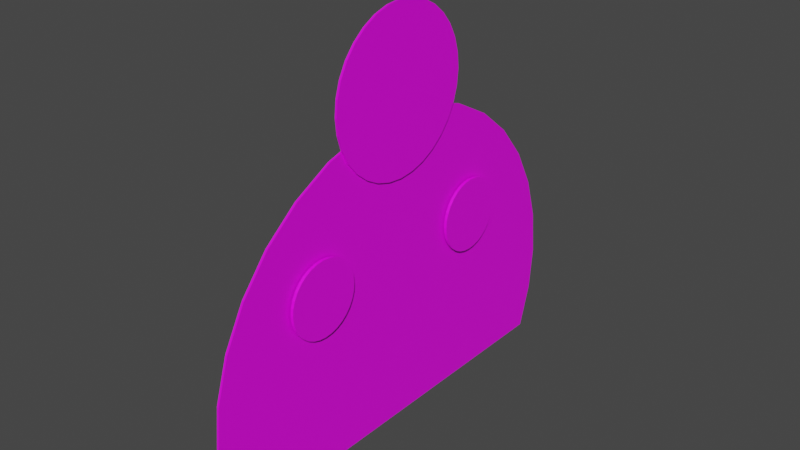 # Source: BaseModelTestTextured02.blend  (saved by Blender 3.2.14; exported with 4.5.12 LTS)
import bpy
from mathutils import Matrix  # noqa: F401  (used for matrix-valued properties, if any)

bpy.ops.wm.read_factory_settings(use_empty=True)
scene = bpy.context.scene
scene.name = 'Scene'

# ---- collections
col_collection = bpy.data.collections.new('Collection'); scene.collection.children.link(col_collection)

# ---- images (referenced by path relative to the original .blend; pixels are not part of the script)
import os
ASSET_DIR = os.environ.get("B2B_ASSET_DIR", "")  # directory of the original .blend (textures are referenced by path, not embedded)
HERE = os.path.dirname(os.path.abspath(__file__))  # packed textures are extracted next to this script under _unpacked/

def load_image(name, relpath, width, height, colorspace="sRGB"):
    """Load a texture the original file referenced (path relative to the .blend, or extracted next to this script)."""
    p = next((c for c in (os.path.join(HERE, relpath), os.path.join(ASSET_DIR, relpath)) if relpath and os.path.exists(c)), "")
    if p:
        img = bpy.data.images.load(p, check_existing=True)
        img.name = name
    else:  # same state as the original file: an image datablock whose file is absent (Cycles renders it pink)
        img = bpy.data.images.new(name, width, height)
        img.source = "FILE"
        img.filepath = "//" + (relpath or name)
    img.colorspace_settings.name = colorspace
    return img
img_basemodeltesttextured02_uvlayoutmodified_png = load_image('BaseModelTestTextured02_UVLayoutModified.png', 'BaseModelTestTextured02_UVLayoutModified.png', 1024, 1024, 'sRGB')

# ---- materials (node trees are filled in below, after node groups)
mat_material_002 = bpy.data.materials.new('Material.002')
mat_material_002.use_transparent_shadow = False
mat_material_003 = bpy.data.materials.new('Material.003')
mat_material_003.use_transparent_shadow = False
mat_material = bpy.data.materials.new('Material')
mat_material.use_transparent_shadow = False

# ---- material node trees
mat_material_002.use_nodes = True; mat_material_002.node_tree.nodes.clear()
_N = mat_material_002.node_tree.nodes; _L = mat_material_002.node_tree.links
n0 = _N.new('ShaderNodeBsdfPrincipled'); n0.name = 'Principled BSDF'; n0.location = (10, 300)
n0.distribution = 'GGX'
n0.subsurface_method = 'RANDOM_WALK_SKIN'
n0.inputs[3].default_value = 1.45
n0.inputs[27].default_value = (0.0, 0.0, 0.0, 1.0)
n0.inputs[28].default_value = 1.0
n1 = _N.new('ShaderNodeOutputMaterial'); n1.name = 'Material Output'; n1.location = (300, 300)
n2 = _N.new('ShaderNodeTexImage'); n2.name = 'Image Texture'; n2.location = (-313, 240)
n2.image = img_basemodeltesttextured02_uvlayoutmodified_png
_L.new(n0.outputs[0], n1.inputs[0])
_L.new(n2.outputs[0], n0.inputs[0])
n1.is_active_output = True
mat_material_003.use_nodes = True; mat_material_003.node_tree.nodes.clear()
_N = mat_material_003.node_tree.nodes; _L = mat_material_003.node_tree.links
n0 = _N.new('ShaderNodeBsdfPrincipled'); n0.name = 'Principled BSDF'; n0.location = (10, 300)
n0.distribution = 'GGX'
n0.subsurface_method = 'RANDOM_WALK_SKIN'
n0.inputs[3].default_value = 1.45
n0.inputs[27].default_value = (0.0, 0.0, 0.0, 1.0)
n0.inputs[28].default_value = 1.0
n1 = _N.new('ShaderNodeOutputMaterial'); n1.name = 'Material Output'; n1.location = (300, 300)
n2 = _N.new('ShaderNodeTexImage'); n2.name = 'Image Texture'; n2.location = (-280, 280)
n2.image = img_basemodeltesttextured02_uvlayoutmodified_png
_L.new(n0.outputs[0], n1.inputs[0])
_L.new(n2.outputs[0], n0.inputs[0])
n1.is_active_output = True
mat_material.use_nodes = True; mat_material.node_tree.nodes.clear()
_N = mat_material.node_tree.nodes; _L = mat_material.node_tree.links
n0 = _N.new('ShaderNodeBsdfPrincipled'); n0.name = 'Principled BSDF'; n0.location = (10, 300)
n0.distribution = 'GGX'
n0.subsurface_method = 'RANDOM_WALK_SKIN'
n0.inputs[3].default_value = 1.45
n0.inputs[27].default_value = (0.0, 0.0, 0.0, 1.0)
n0.inputs[28].default_value = 1.0
n1 = _N.new('ShaderNodeOutputMaterial'); n1.name = 'Material Output'; n1.location = (300, 300)
n2 = _N.new('ShaderNodeTexImage'); n2.name = 'Image Texture'; n2.location = (-280, 280)
n2.image = img_basemodeltesttextured02_uvlayoutmodified_png
_L.new(n0.outputs[0], n1.inputs[0])
_L.new(n2.outputs[0], n0.inputs[0])
n1.is_active_output = True

# ---- world
world_world = bpy.data.worlds.new('World'); scene.world = world_world
world_world.use_nodes = True; world_world.node_tree.nodes.clear()
_N = world_world.node_tree.nodes; _L = world_world.node_tree.links
n0 = _N.new('ShaderNodeOutputWorld'); n0.name = 'World Output'; n0.location = (300, 300)
n1 = _N.new('ShaderNodeBackground'); n1.name = 'Background'; n1.location = (10, 300)
n1.inputs[0].default_value = (0.05088, 0.05088, 0.05088, 1.0)
_L.new(n1.outputs[0], n0.inputs[0])
n0.is_active_output = True
world_world.color = (0.05088, 0.05088, 0.05088)
world_world.use_sun_shadow = False
world_world.sun_shadow_jitter_overblur = 0.0

# ---- meshes
me_plane = bpy.data.meshes.new('Plane')
me_plane.from_pydata([(-9.105e-10, -0.9239, -0.00203), (-1.723e-10, -0.9808, 0.1856), (9.313e-10, -1.0, 0.3807), (1.507e-08, -0.9808, 0.5757), (3.071e-08, -0.9239, 0.7633), (1.766e-08, -0.8315, 0.9362), (6.22e-09, -0.7071, 1.088), (5.644e-08, -0.5556, 1.212), (4.946e-08, -0.3827, 1.305), (4.516e-08, -0.1951, 1.361), (4.371e-08, -4.371e-08, 1.381), (4.516e-08, 0.1951, 1.361), (4.946e-08, 0.3827, 1.305), (5.644e-08, 0.5556, 1.212), (6.22e-09, 0.7071, 1.088), (1.766e-08, 0.8315, 0.9362), (3.071e-08, 0.9239, 0.7633), (1.507e-08, 0.9808, 0.5757), (9.313e-10, 1.0, 0.3807), (-9.105e-10, 5.96e-08, -0.00203), (-9.105e-10, 0.9239, -0.00203), (-1.723e-10, 0.9808, 0.1856), (0.01, 0.9808, 0.1856), (0.01, 0.9239, -0.00203), (0.01, 5.96e-08, -0.00203), (0.01, -0.9808, 0.1856), (0.01, -1.0, 0.3807), (0.01, -4.371e-08, 1.381), (0.01, -0.7071, 1.088), (0.01, -0.5556, 1.212), (0.01, -0.9808, 0.5757), (0.01, -0.9239, 0.7633), (0.01, -0.8315, 0.9362), (0.01, -0.3827, 1.305), (0.01, -0.1951, 1.361), (0.01, -0.9239, -0.00203), (0.01, 1.0, 0.3807), (0.01, 0.1951, 1.361), (0.01, 0.7071, 1.088), (0.01, 0.8315, 0.9362), (0.01, 0.5556, 1.212), (0.01, 0.3827, 1.305), (0.01, 0.9239, 0.7633), (0.01, 0.9808, 0.5757)], [], [(22, 36, 43, 42, 39, 38, 40, 41, 37, 27, 24, 23), (26, 25, 35, 24, 27, 34, 33, 29, 28, 32, 31, 30), (21, 18, 36, 22), (13, 12, 41, 40), (0, 19, 24, 35), (7, 6, 28, 29), (17, 16, 42, 43), (8, 7, 29, 33), (3, 2, 26, 30), (12, 11, 37, 41), (6, 5, 32, 28), (5, 4, 31, 32), (16, 15, 39, 42), (10, 9, 34, 27), (9, 8, 33, 34), (18, 17, 43, 36), (20, 21, 22, 23), (11, 10, 27, 37), (1, 0, 35, 25), (19, 20, 23, 24), (15, 14, 38, 39), (4, 3, 30, 31), (2, 1, 25, 26), (14, 13, 40, 38)])
_uv = me_plane.uv_layers.new(name='UVMap')
_uv.uv.foreach_set('vector', [0.9212, 0.1044, 0.9294, 0.1883, 0.9212, 0.2722, 0.8967, 0.3529, 0.857, 0.4272, 0.8035, 0.4923, 0.7384, 0.5458, 0.664, 0.5855, 0.5834, 0.61, 0.4995, 0.6183, 0.4995, 0.02379, 0.8967, 0.02379, 0.06955, 0.1883, 0.07781, 0.1044, 0.1023, 0.02379, 0.4995, 0.02379, 0.4995, 0.6183, 0.4156, 0.61, 0.335, 0.5855, 0.2606, 0.5458, 0.1955, 0.4923, 0.142, 0.4272, 0.1023, 0.3529, 0.07781, 0.2722, 0.971, 0.6978, 0.9711, 0.7286, 0.9672, 0.7286, 0.9671, 0.6978, 0.9716, 0.8824, 0.9717, 0.9132, 0.9678, 0.9132, 0.9677, 0.8824, 0.9479, 0.6671, 0.9488, 0.5772, 0.9527, 0.5772, 0.9518, 0.6671, 0.9485, 0.8824, 0.9484, 0.8517, 0.9523, 0.8517, 0.9524, 0.8824, 0.9712, 0.7594, 0.9713, 0.7901, 0.9674, 0.7901, 0.9673, 0.7594, 0.9486, 0.9132, 0.9485, 0.8824, 0.9524, 0.8824, 0.9525, 0.9132, 0.9482, 0.7594, 0.9481, 0.7286, 0.952, 0.7286, 0.9521, 0.7594, 0.9717, 0.9132, 0.9718, 0.9439, 0.9679, 0.9439, 0.9678, 0.9132, 0.9484, 0.8517, 0.9483, 0.8209, 0.9522, 0.8209, 0.9523, 0.8517, 0.9483, 0.8209, 0.9483, 0.7901, 0.9521, 0.7901, 0.9522, 0.8209, 0.9713, 0.7901, 0.9714, 0.8209, 0.9675, 0.8209, 0.9674, 0.7901, 0.9488, 0.9747, 0.9487, 0.9439, 0.9526, 0.9439, 0.9527, 0.9747, 0.9487, 0.9439, 0.9486, 0.9132, 0.9525, 0.9132, 0.9526, 0.9439, 0.9711, 0.7286, 0.9712, 0.7594, 0.9673, 0.7594, 0.9672, 0.7286, 0.9709, 0.6671, 0.971, 0.6978, 0.9671, 0.6978, 0.9671, 0.6671, 0.9718, 0.9439, 0.9719, 0.9747, 0.968, 0.9747, 0.9679, 0.9439, 0.948, 0.6978, 0.9479, 0.6671, 0.9518, 0.6671, 0.9519, 0.6978, 0.9719, 0.5772, 0.9709, 0.6671, 0.9671, 0.6671, 0.968, 0.5772, 0.9714, 0.8209, 0.9715, 0.8516, 0.9676, 0.8516, 0.9675, 0.8209, 0.9483, 0.7901, 0.9482, 0.7594, 0.9521, 0.7594, 0.9521, 0.7901, 0.9481, 0.7286, 0.948, 0.6978, 0.9519, 0.6978, 0.952, 0.7286, 0.9715, 0.8516, 0.9716, 0.8824, 0.9677, 0.8824, 0.9676, 0.8516])
me_plane.materials.append(mat_material_002)
me_plane.update()
me_circle = bpy.data.meshes.new('Circle')
me_circle.from_pydata([(0.01049, 0.3526, 1.465), (0.01049, 0.3458, 1.534), (0.01049, 0.3258, 1.6), (0.01049, 0.2932, 1.661), (0.01049, 0.2493, 1.714), (0.01049, 0.1959, 1.758), (0.01049, 0.1349, 1.791), (0.01049, 0.06879, 1.811), (0.01049, -1.541e-08, 1.818), (0.01049, -0.06879, 1.811), (0.01049, -0.1349, 1.791), (0.01049, -0.1959, 1.758), (0.01049, -0.2493, 1.714), (0.01049, -0.2932, 1.661), (0.01049, -0.3258, 1.6), (0.01049, -0.3458, 1.534), (0.01049, -0.3526, 1.465), (0.01049, -0.3458, 1.396), (0.01049, -0.3258, 1.33), (0.01049, -0.2932, 1.269), (0.01049, -0.2493, 1.216), (0.01049, -0.1959, 1.172), (0.01049, -0.1349, 1.139), (0.01049, -0.06879, 1.119), (0.01049, 4.205e-09, 1.112), (0.01049, 0.06879, 1.119), (0.01049, 0.1349, 1.139), (0.01049, 0.1959, 1.172), (0.01049, 0.2493, 1.216), (0.01049, 0.2932, 1.269), (0.01049, 0.3258, 1.33), (0.01049, 0.3458, 1.396), (0.02049, 0.3458, 1.534), (0.02049, 0.3526, 1.465), (0.02049, 0.3258, 1.6), (0.02049, 0.2932, 1.661), (0.02049, 0.2493, 1.714), (0.02049, 0.1959, 1.758), (0.02049, 0.1349, 1.791), (0.02049, 0.06879, 1.811), (0.02049, -1.541e-08, 1.818), (0.02049, -0.06879, 1.811), (0.02049, -0.1349, 1.791), (0.02049, -0.1959, 1.758), (0.02049, -0.2493, 1.714), (0.02049, -0.2932, 1.661), (0.02049, -0.3258, 1.6), (0.02049, -0.3458, 1.534), (0.02049, -0.3526, 1.465), (0.02049, -0.3458, 1.396), (0.02049, -0.3258, 1.33), (0.02049, -0.2932, 1.269), (0.02049, -0.2493, 1.216), (0.02049, -0.1959, 1.172), (0.02049, -0.1349, 1.139), (0.02049, -0.06879, 1.119), (0.02049, 4.205e-09, 1.112), (0.02049, 0.06879, 1.119), (0.02049, 0.1349, 1.139), (0.02049, 0.1959, 1.172), (0.02049, 0.2493, 1.216), (0.02049, 0.2932, 1.269), (0.02049, 0.3258, 1.33), (0.02049, 0.3458, 1.396)], [], [(32, 34, 35, 36, 37, 38, 39, 40, 41, 42, 43, 44, 45, 46, 47, 48, 49, 50, 51, 52, 53, 54, 55, 56, 57, 58, 59, 60, 61, 62, 63, 33), (26, 27, 59, 58), (13, 14, 46, 45), (0, 1, 32, 33), (27, 28, 60, 59), (14, 15, 47, 46), (1, 2, 34, 32), (28, 29, 61, 60), (15, 16, 48, 47), (2, 3, 35, 34), (29, 30, 62, 61), (16, 17, 49, 48), (3, 4, 36, 35), (30, 31, 63, 62), (17, 18, 50, 49), (4, 5, 37, 36), (31, 0, 33, 63), (18, 19, 51, 50), (5, 6, 38, 37), (19, 20, 52, 51), (6, 7, 39, 38), (20, 21, 53, 52), (7, 8, 40, 39), (21, 22, 54, 53), (8, 9, 41, 40), (22, 23, 55, 54), (9, 10, 42, 41), (23, 24, 56, 55), (10, 11, 43, 42), (24, 25, 57, 56), (11, 12, 44, 43), (25, 26, 58, 57), (12, 13, 45, 44)])
_uv = me_circle.uv_layers.new(name='UVMap')
_uv.uv.foreach_set('vector', [0.66, 0.8569, 0.6471, 0.888, 0.6283, 0.9161, 0.6045, 0.9399, 0.5765, 0.9586, 0.5454, 0.9715, 0.5123, 0.9781, 0.4786, 0.9781, 0.4456, 0.9715, 0.4144, 0.9586, 0.3864, 0.9399, 0.3626, 0.9161, 0.3438, 0.888, 0.3309, 0.8569, 0.3244, 0.8239, 0.3244, 0.7902, 0.3309, 0.7571, 0.3438, 0.726, 0.3626, 0.6979, 0.3864, 0.6741, 0.4144, 0.6554, 0.4456, 0.6425, 0.4786, 0.6359, 0.5123, 0.6359, 0.5454, 0.6425, 0.5765, 0.6554, 0.6045, 0.6741, 0.6283, 0.6979, 0.6471, 0.726, 0.66, 0.7571, 0.6665, 0.7902, 0.6665, 0.8239, 0.8667, 0.9326, 0.8667, 0.9074, 0.8703, 0.9074, 0.8703, 0.9326, 0.8847, 0.857, 0.8847, 0.8318, 0.8883, 0.8318, 0.8883, 0.857, 0.8667, 0.7814, 0.8667, 0.7562, 0.8703, 0.7562, 0.8703, 0.7814, 0.8667, 0.9074, 0.8667, 0.8822, 0.8703, 0.8822, 0.8703, 0.9074, 0.8847, 0.8318, 0.8847, 0.8066, 0.8883, 0.8066, 0.8883, 0.8318, 0.8667, 0.7562, 0.8667, 0.731, 0.8703, 0.731, 0.8703, 0.7562, 0.8667, 0.8822, 0.8667, 0.857, 0.8703, 0.857, 0.8703, 0.8822, 0.8847, 0.8066, 0.8847, 0.7814, 0.8883, 0.7814, 0.8883, 0.8066, 0.8667, 0.731, 0.8667, 0.7058, 0.8703, 0.7058, 0.8703, 0.731, 0.8667, 0.857, 0.8667, 0.8318, 0.8703, 0.8318, 0.8703, 0.857, 0.8847, 0.7814, 0.8847, 0.7562, 0.8883, 0.7562, 0.8883, 0.7814, 0.8667, 0.7058, 0.8667, 0.6805, 0.8703, 0.6805, 0.8703, 0.7058, 0.8667, 0.8318, 0.8667, 0.8066, 0.8703, 0.8066, 0.8703, 0.8318, 0.8847, 0.7562, 0.8847, 0.731, 0.8883, 0.731, 0.8883, 0.7562, 0.8667, 0.6805, 0.8667, 0.6553, 0.8703, 0.6553, 0.8703, 0.6805, 0.8667, 0.8066, 0.8667, 0.7814, 0.8703, 0.7814, 0.8703, 0.8066, 0.8847, 0.731, 0.8847, 0.7058, 0.8883, 0.7058, 0.8883, 0.731, 0.8667, 0.6553, 0.8667, 0.6301, 0.8703, 0.6301, 0.8703, 0.6553, 0.8847, 0.7058, 0.8847, 0.6805, 0.8883, 0.6805, 0.8883, 0.7058, 0.8667, 0.6301, 0.8667, 0.6049, 0.8703, 0.6049, 0.8703, 0.6301, 0.8847, 0.6805, 0.8847, 0.6553, 0.8883, 0.6553, 0.8883, 0.6805, 0.8667, 0.6049, 0.8667, 0.5797, 0.8703, 0.5797, 0.8703, 0.6049, 0.8847, 0.6553, 0.8847, 0.6301, 0.8883, 0.6301, 0.8883, 0.6553, 0.8847, 0.983, 0.8847, 0.9578, 0.8883, 0.9578, 0.8883, 0.983, 0.8847, 0.6301, 0.8847, 0.6049, 0.8883, 0.6049, 0.8883, 0.6301, 0.8847, 0.9578, 0.8847, 0.9326, 0.8883, 0.9326, 0.8883, 0.9578, 0.8847, 0.6049, 0.8847, 0.5797, 0.8883, 0.5797, 0.8883, 0.6049, 0.8847, 0.9326, 0.8847, 0.9074, 0.8883, 0.9074, 0.8883, 0.9326, 0.8667, 0.983, 0.8667, 0.9578, 0.8703, 0.9578, 0.8703, 0.983, 0.8847, 0.9074, 0.8847, 0.8822, 0.8883, 0.8822, 0.8883, 0.9074, 0.8667, 0.9578, 0.8667, 0.9326, 0.8703, 0.9326, 0.8703, 0.9578, 0.8847, 0.8822, 0.8847, 0.857, 0.8883, 0.857, 0.8883, 0.8822])
me_circle.materials.append(mat_material_003)
me_circle.update()
me_circle_001 = bpy.data.meshes.new('Circle.001')
me_circle_001.from_pydata([(0.01753, 0.6155, 0.7864), (0.01753, 0.6123, 0.8188), (0.01753, 0.6029, 0.8499), (0.01753, 0.5875, 0.8786), (0.01753, 0.5669, 0.9038), (0.01753, 0.5418, 0.9244), (0.01753, 0.5131, 0.9398), (0.01753, 0.4819, 0.9492), (0.01753, 0.4496, 0.9524), (0.01753, 0.4172, 0.9492), (0.01753, 0.386, 0.9398), (0.01753, 0.3573, 0.9244), (0.01753, 0.3322, 0.9038), (0.01753, 0.3116, 0.8786), (0.01753, 0.2962, 0.8499), (0.01753, 0.2868, 0.8188), (0.01753, 0.2836, 0.7864), (0.01753, 0.2868, 0.7541), (0.01753, 0.2962, 0.7229), (0.01753, 0.3116, 0.6942), (0.01753, 0.3322, 0.6691), (0.01753, 0.3573, 0.6484), (0.01753, 0.386, 0.6331), (0.01753, 0.4172, 0.6237), (0.01753, 0.4496, 0.6205), (0.01753, 0.4819, 0.6237), (0.01753, 0.5131, 0.6331), (0.01753, 0.5418, 0.6484), (0.01753, 0.5669, 0.6691), (0.01753, 0.5875, 0.6942), (0.01753, 0.6029, 0.7229), (0.01753, 0.6123, 0.7541), (0.02991, 0.6123, 0.8188), (0.02991, 0.6155, 0.7864), (0.02991, 0.6029, 0.8499), (0.02991, 0.5875, 0.8786), (0.02991, 0.5669, 0.9038), (0.02991, 0.5418, 0.9244), (0.02991, 0.5131, 0.9398), (0.02991, 0.4819, 0.9492), (0.02991, 0.4496, 0.9524), (0.02991, 0.4172, 0.9492), (0.02991, 0.386, 0.9398), (0.02991, 0.3573, 0.9244), (0.02991, 0.3322, 0.9038), (0.02991, 0.3116, 0.8786), (0.02991, 0.2962, 0.8499), (0.02991, 0.2868, 0.8188), (0.02991, 0.2836, 0.7864), (0.02991, 0.2868, 0.7541), (0.02991, 0.2962, 0.7229), (0.02991, 0.3116, 0.6942), (0.02991, 0.3322, 0.6691), (0.02991, 0.3573, 0.6484), (0.02991, 0.386, 0.6331), (0.02991, 0.4172, 0.6237), (0.02991, 0.4496, 0.6205), (0.02991, 0.4819, 0.6237), (0.02991, 0.5131, 0.6331), (0.02991, 0.5418, 0.6484), (0.02991, 0.5669, 0.6691), (0.02991, 0.5875, 0.6942), (0.02991, 0.6029, 0.7229), (0.02991, 0.6123, 0.7541)], [], [(32, 34, 35, 36, 37, 38, 39, 40, 41, 42, 43, 44, 45, 46, 47, 48, 49, 50, 51, 52, 53, 54, 55, 56, 57, 58, 59, 60, 61, 62, 63, 33), (26, 27, 59, 58), (13, 14, 46, 45), (0, 1, 32, 33), (27, 28, 60, 59), (14, 15, 47, 46), (1, 2, 34, 32), (28, 29, 61, 60), (15, 16, 48, 47), (2, 3, 35, 34), (29, 30, 62, 61), (16, 17, 49, 48), (3, 4, 36, 35), (30, 31, 63, 62), (17, 18, 50, 49), (4, 5, 37, 36), (31, 0, 33, 63), (18, 19, 51, 50), (5, 6, 38, 37), (19, 20, 52, 51), (6, 7, 39, 38), (20, 21, 53, 52), (7, 8, 40, 39), (21, 22, 54, 53), (8, 9, 41, 40), (22, 23, 55, 54), (9, 10, 42, 41), (23, 24, 56, 55), (10, 11, 43, 42), (24, 25, 57, 56), (11, 12, 44, 43), (25, 26, 58, 57), (12, 13, 45, 44)])
_uv = me_circle_001.uv_layers.new(name='UVMap')
_uv.uv.foreach_set('vector', [0.1383, 0.785, 0.136, 0.7967, 0.1315, 0.8076, 0.1249, 0.8175, 0.1165, 0.8259, 0.1066, 0.8325, 0.09568, 0.837, 0.08405, 0.8393, 0.07219, 0.8393, 0.06055, 0.837, 0.04959, 0.8325, 0.03973, 0.8259, 0.03134, 0.8175, 0.02475, 0.8076, 0.02021, 0.7967, 0.01789, 0.785, 0.01789, 0.7732, 0.02021, 0.7615, 0.02475, 0.7506, 0.03134, 0.7407, 0.03973, 0.7323, 0.04959, 0.7257, 0.06055, 0.7212, 0.07219, 0.7189, 0.08405, 0.7189, 0.09568, 0.7212, 0.1066, 0.7257, 0.1165, 0.7323, 0.1249, 0.7407, 0.1315, 0.7506, 0.136, 0.7615, 0.1383, 0.7732, 0.9215, 0.95, 0.9215, 0.9381, 0.926, 0.9381, 0.926, 0.95, 0.9215, 0.7102, 0.9215, 0.6984, 0.926, 0.6984, 0.926, 0.7102, 0.9215, 0.8788, 0.9215, 0.8669, 0.926, 0.8669, 0.926, 0.8788, 0.9215, 0.9381, 0.9215, 0.9263, 0.926, 0.9263, 0.926, 0.9381, 0.9215, 0.6984, 0.9215, 0.6865, 0.926, 0.6865, 0.926, 0.6984, 0.9215, 0.8669, 0.9215, 0.8551, 0.926, 0.8551, 0.926, 0.8669, 0.9215, 0.9263, 0.9215, 0.9144, 0.926, 0.9144, 0.926, 0.9263, 0.9215, 0.6865, 0.9215, 0.6746, 0.926, 0.6746, 0.926, 0.6865, 0.9215, 0.8551, 0.9215, 0.8432, 0.926, 0.8432, 0.926, 0.8551, 0.9215, 0.9144, 0.9215, 0.9025, 0.926, 0.9025, 0.926, 0.9144, 0.9215, 0.6746, 0.9215, 0.6628, 0.926, 0.6628, 0.926, 0.6746, 0.9215, 0.8432, 0.9215, 0.8313, 0.926, 0.8313, 0.926, 0.8432, 0.9215, 0.9025, 0.9215, 0.8907, 0.926, 0.8907, 0.926, 0.9025, 0.9215, 0.6628, 0.9215, 0.6509, 0.926, 0.6509, 0.926, 0.6628, 0.9215, 0.8313, 0.9215, 0.8195, 0.926, 0.8195, 0.926, 0.8313, 0.9215, 0.8907, 0.9215, 0.8788, 0.926, 0.8788, 0.926, 0.8907, 0.9215, 0.6509, 0.9215, 0.639, 0.926, 0.639, 0.926, 0.6509, 0.9215, 0.8195, 0.9215, 0.8076, 0.926, 0.8076, 0.926, 0.8195, 0.9215, 0.639, 0.9215, 0.6272, 0.926, 0.6272, 0.926, 0.639, 0.9215, 0.8076, 0.9215, 0.7958, 0.926, 0.7958, 0.926, 0.8076, 0.9215, 0.6272, 0.9215, 0.6153, 0.926, 0.6153, 0.926, 0.6272, 0.9215, 0.7958, 0.9215, 0.7839, 0.926, 0.7839, 0.926, 0.7958, 0.9215, 0.6153, 0.9215, 0.6035, 0.926, 0.6035, 0.926, 0.6153, 0.9215, 0.7695, 0.9215, 0.7577, 0.926, 0.7577, 0.926, 0.7695, 0.9215, 0.6035, 0.9215, 0.5916, 0.926, 0.5916, 0.926, 0.6035, 0.9215, 0.7577, 0.9215, 0.7458, 0.926, 0.7458, 0.926, 0.7577, 0.9215, 0.5916, 0.9215, 0.5797, 0.926, 0.5797, 0.926, 0.5916, 0.9215, 0.7458, 0.9215, 0.734, 0.926, 0.734, 0.926, 0.7458, 0.9215, 0.9737, 0.9215, 0.9618, 0.926, 0.9618, 0.926, 0.9737, 0.9215, 0.734, 0.9215, 0.7221, 0.926, 0.7221, 0.926, 0.734, 0.9215, 0.9618, 0.9215, 0.95, 0.926, 0.95, 0.926, 0.9618, 0.9215, 0.7221, 0.9215, 0.7102, 0.926, 0.7102, 0.926, 0.7221])
me_circle_001.materials.append(mat_material)
me_circle_001.update()
me_circle_003 = bpy.data.meshes.new('Circle.003')
me_circle_003.from_pydata([(0.01753, -0.2896, 0.7798), (0.01753, -0.2928, 0.8122), (0.01753, -0.3022, 0.8434), (0.01753, -0.3175, 0.872), (0.01753, -0.3382, 0.8972), (0.01753, -0.3633, 0.9178), (0.01753, -0.392, 0.9332), (0.01753, -0.4231, 0.9426), (0.01753, -0.4555, 0.9458), (0.01753, -0.4879, 0.9426), (0.01753, -0.519, 0.9332), (0.01753, -0.5477, 0.9178), (0.01753, -0.5729, 0.8972), (0.01753, -0.5935, 0.872), (0.01753, -0.6089, 0.8434), (0.01753, -0.6183, 0.8122), (0.01753, -0.6215, 0.7798), (0.01753, -0.6183, 0.7475), (0.01753, -0.6089, 0.7163), (0.01753, -0.5935, 0.6876), (0.01753, -0.5729, 0.6625), (0.01753, -0.5477, 0.6418), (0.01753, -0.519, 0.6265), (0.01753, -0.4879, 0.6171), (0.01753, -0.4555, 0.6139), (0.01753, -0.4231, 0.6171), (0.01753, -0.392, 0.6265), (0.01753, -0.3633, 0.6418), (0.01753, -0.3382, 0.6625), (0.01753, -0.3175, 0.6876), (0.01753, -0.3022, 0.7163), (0.01753, -0.2928, 0.7475), (0.02991, -0.2928, 0.8122), (0.02991, -0.2896, 0.7798), (0.02991, -0.3022, 0.8434), (0.02991, -0.3175, 0.872), (0.02991, -0.3382, 0.8972), (0.02991, -0.3633, 0.9178), (0.02991, -0.392, 0.9332), (0.02991, -0.4231, 0.9426), (0.02991, -0.4555, 0.9458), (0.02991, -0.4879, 0.9426), (0.02991, -0.519, 0.9332), (0.02991, -0.5477, 0.9178), (0.02991, -0.5729, 0.8972), (0.02991, -0.5935, 0.872), (0.02991, -0.6089, 0.8434), (0.02991, -0.6183, 0.8122), (0.02991, -0.6215, 0.7798), (0.02991, -0.6183, 0.7475), (0.02991, -0.6089, 0.7163), (0.02991, -0.5935, 0.6876), (0.02991, -0.5729, 0.6625), (0.02991, -0.5477, 0.6418), (0.02991, -0.519, 0.6265), (0.02991, -0.4879, 0.6171), (0.02991, -0.4555, 0.6139), (0.02991, -0.4231, 0.6171), (0.02991, -0.392, 0.6265), (0.02991, -0.3633, 0.6418), (0.02991, -0.3382, 0.6625), (0.02991, -0.3175, 0.6876), (0.02991, -0.3022, 0.7163), (0.02991, -0.2928, 0.7475)], [], [(32, 34, 35, 36, 37, 38, 39, 40, 41, 42, 43, 44, 45, 46, 47, 48, 49, 50, 51, 52, 53, 54, 55, 56, 57, 58, 59, 60, 61, 62, 63, 33), (26, 27, 59, 58), (13, 14, 46, 45), (0, 1, 32, 33), (27, 28, 60, 59), (14, 15, 47, 46), (1, 2, 34, 32), (28, 29, 61, 60), (15, 16, 48, 47), (2, 3, 35, 34), (29, 30, 62, 61), (16, 17, 49, 48), (3, 4, 36, 35), (30, 31, 63, 62), (17, 18, 50, 49), (4, 5, 37, 36), (31, 0, 33, 63), (18, 19, 51, 50), (5, 6, 38, 37), (19, 20, 52, 51), (6, 7, 39, 38), (20, 21, 53, 52), (7, 8, 40, 39), (21, 22, 54, 53), (8, 9, 41, 40), (22, 23, 55, 54), (9, 10, 42, 41), (23, 24, 56, 55), (10, 11, 43, 42), (24, 25, 57, 56), (11, 12, 44, 43), (25, 26, 58, 57), (12, 13, 45, 44)])
_uv = me_circle_003.uv_layers.new(name='UVMap')
_uv.uv.foreach_set('vector', [0.1383, 0.9157, 0.1383, 0.9276, 0.136, 0.9392, 0.1315, 0.9502, 0.1249, 0.96, 0.1165, 0.9684, 0.1066, 0.975, 0.09568, 0.9796, 0.08405, 0.9819, 0.07219, 0.9819, 0.06055, 0.9796, 0.04959, 0.975, 0.03973, 0.9684, 0.03134, 0.96, 0.02475, 0.9502, 0.02021, 0.9392, 0.01789, 0.9276, 0.01789, 0.9157, 0.02021, 0.9041, 0.02475, 0.8931, 0.03134, 0.8833, 0.03973, 0.8749, 0.04959, 0.8683, 0.06055, 0.8637, 0.07219, 0.8614, 0.08405, 0.8614, 0.09568, 0.8637, 0.1066, 0.8683, 0.1165, 0.8749, 0.1249, 0.8833, 0.1315, 0.8931, 0.136, 0.9041, 0.9072, 0.8076, 0.9072, 0.8195, 0.9027, 0.8195, 0.9027, 0.8076, 0.9072, 0.639, 0.9072, 0.6509, 0.9027, 0.6509, 0.9027, 0.639, 0.9072, 0.8788, 0.9072, 0.8907, 0.9027, 0.8907, 0.9027, 0.8788, 0.9072, 0.8195, 0.9072, 0.8313, 0.9027, 0.8313, 0.9027, 0.8195, 0.9072, 0.6509, 0.9072, 0.6628, 0.9027, 0.6628, 0.9027, 0.6509, 0.9072, 0.8907, 0.9072, 0.9025, 0.9027, 0.9025, 0.9027, 0.8907, 0.9072, 0.8313, 0.9072, 0.8432, 0.9027, 0.8432, 0.9027, 0.8313, 0.9072, 0.6628, 0.9072, 0.6746, 0.9027, 0.6746, 0.9027, 0.6628, 0.9072, 0.9025, 0.9072, 0.9144, 0.9027, 0.9144, 0.9027, 0.9025, 0.9072, 0.8432, 0.9072, 0.8551, 0.9027, 0.8551, 0.9027, 0.8432, 0.9072, 0.6746, 0.9072, 0.6865, 0.9027, 0.6865, 0.9027, 0.6746, 0.9072, 0.9144, 0.9072, 0.9263, 0.9027, 0.9263, 0.9027, 0.9144, 0.9072, 0.8551, 0.9072, 0.8669, 0.9027, 0.8669, 0.9027, 0.8551, 0.9072, 0.6865, 0.9072, 0.6984, 0.9027, 0.6984, 0.9027, 0.6865, 0.9072, 0.9263, 0.9072, 0.9381, 0.9027, 0.9381, 0.9027, 0.9263, 0.9072, 0.8669, 0.9072, 0.8788, 0.9027, 0.8788, 0.9027, 0.8669, 0.9072, 0.6984, 0.9072, 0.7102, 0.9027, 0.7102, 0.9027, 0.6984, 0.9072, 0.9381, 0.9072, 0.95, 0.9027, 0.95, 0.9027, 0.9381, 0.9072, 0.7102, 0.9072, 0.7221, 0.9027, 0.7221, 0.9027, 0.7102, 0.9072, 0.95, 0.9072, 0.9618, 0.9027, 0.9618, 0.9027, 0.95, 0.9072, 0.7221, 0.9072, 0.734, 0.9027, 0.734, 0.9027, 0.7221, 0.9072, 0.9618, 0.9072, 0.9737, 0.9027, 0.9737, 0.9027, 0.9618, 0.9072, 0.734, 0.9072, 0.7458, 0.9027, 0.7458, 0.9027, 0.734, 0.9072, 0.5797, 0.9072, 0.5916, 0.9027, 0.5916, 0.9027, 0.5797, 0.9072, 0.7458, 0.9072, 0.7577, 0.9027, 0.7577, 0.9027, 0.7458, 0.9072, 0.5916, 0.9072, 0.6035, 0.9027, 0.6035, 0.9027, 0.5916, 0.9072, 0.7577, 0.9072, 0.7695, 0.9027, 0.7695, 0.9027, 0.7577, 0.9072, 0.6035, 0.9072, 0.6153, 0.9027, 0.6153, 0.9027, 0.6035, 0.9072, 0.7839, 0.9072, 0.7958, 0.9027, 0.7958, 0.9027, 0.7839, 0.9072, 0.6153, 0.9072, 0.6272, 0.9027, 0.6272, 0.9027, 0.6153, 0.9072, 0.7958, 0.9072, 0.8076, 0.9027, 0.8076, 0.9027, 0.7958, 0.9072, 0.6272, 0.9072, 0.639, 0.9027, 0.639, 0.9027, 0.6272])
me_circle_003.materials.append(mat_material)
me_circle_003.update()

# ---- objects
ob_body = bpy.data.objects.new('Body', me_plane)
ob_head = bpy.data.objects.new('Head', me_circle)
ob_hand1 = bpy.data.objects.new('Hand1', me_circle_001)
ob_hand2 = bpy.data.objects.new('Hand2', me_circle_003)

# ---- transforms, parenting, visibility, modifiers, constraints
ob_body.location = (0.0, 0.0, 0.0)
ob_head.parent = ob_body
ob_head.location = (0.0, 0.0, 0.0)
ob_hand1.parent = ob_body
ob_hand1.location = (0.0, 0.0, 0.0)
ob_hand2.parent = ob_body
ob_hand2.location = (0.0, 0.0, 0.0)

# ---- collection membership
col_collection.objects.link(ob_body)
col_collection.objects.link(ob_head)
col_collection.objects.link(ob_hand1)
col_collection.objects.link(ob_hand2)

# ---- scene / render settings (as saved in the file)
scene.frame_start = 1; scene.frame_end = 250; scene.frame_set(46)
scene.render.engine = 'BLENDER_EEVEE_NEXT'
scene.cycles.sampling_pattern = 'TABULATED_SOBOL'
scene.cycles.use_light_tree = False
scene.view_settings.view_transform = 'Filmic'
bpy.context.view_layer.update()

# ---- added for rendering (the .blend has no active camera and no usable light): camera, sun
cam_auto = bpy.data.cameras.new('AutoCamera')
cam_auto.lens = 50.0
cam_auto.sensor_width = 36.0
cam_auto.clip_end = 1000.0
ob_auto_camera = bpy.data.objects.new('AutoCamera', cam_auto)
scene.collection.objects.link(ob_auto_camera)
ob_auto_camera.location = (2.5168, -3.00221, 2.90924)
ob_auto_camera.rotation_euler = (1.09748, -7.21219e-08, 0.694738)
scene.camera = ob_auto_camera
light_auto_sun = bpy.data.lights.new('AutoSun', 'SUN')
light_auto_sun.energy = 3.0
light_auto_sun.angle = 0.0523599
ob_auto_sun = bpy.data.objects.new('AutoSun', light_auto_sun)
scene.collection.objects.link(ob_auto_sun)
ob_auto_sun.rotation_euler = (0.872665, 0.174533, 0.523599)
bpy.context.view_layer.update()
